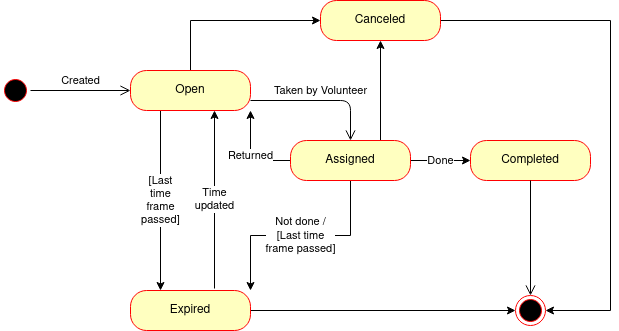

The diagram above was exported from draw.io. Its source (the exported page's mxGraphModel, read from the mxfile embedded in the PNG):
<mxGraphModel dx="796" dy="463" grid="1" gridSize="10" guides="1" tooltips="1" connect="1" arrows="1" fold="1" page="1" pageScale="1" pageWidth="827" pageHeight="1169" math="0" shadow="0">
  <root>
    <mxCell id="mwpTrzHJAVo_mXtHO8YQ-0" />
    <mxCell id="mwpTrzHJAVo_mXtHO8YQ-1" parent="mwpTrzHJAVo_mXtHO8YQ-0" />
    <mxCell id="diWKnTrBvkdhe1d7UBD0-0" value="" style="ellipse;html=1;shape=startState;fillColor=#000000;strokeColor=#ff0000;" vertex="1" parent="mwpTrzHJAVo_mXtHO8YQ-1">
      <mxGeometry x="60" y="135" width="30" height="30" as="geometry" />
    </mxCell>
    <mxCell id="diWKnTrBvkdhe1d7UBD0-1" value="Created" style="edgeStyle=orthogonalEdgeStyle;html=1;verticalAlign=bottom;endArrow=open;endSize=8;entryX=0;entryY=0.5;entryDx=0;entryDy=0;" edge="1" source="diWKnTrBvkdhe1d7UBD0-0" parent="mwpTrzHJAVo_mXtHO8YQ-1" target="diWKnTrBvkdhe1d7UBD0-2">
      <mxGeometry relative="1" as="geometry">
        <mxPoint x="75" y="230" as="targetPoint" />
      </mxGeometry>
    </mxCell>
    <mxCell id="diWKnTrBvkdhe1d7UBD0-11" value="&lt;div&gt;[Last&lt;/div&gt;&lt;div&gt;time &lt;br&gt;&lt;/div&gt;&lt;div&gt;frame &lt;br&gt;&lt;/div&gt;&lt;div&gt;passed]&lt;/div&gt;" style="edgeStyle=orthogonalEdgeStyle;rounded=0;orthogonalLoop=1;jettySize=auto;html=1;exitX=0.25;exitY=1;exitDx=0;exitDy=0;entryX=0.25;entryY=0;entryDx=0;entryDy=0;" edge="1" parent="mwpTrzHJAVo_mXtHO8YQ-1" source="diWKnTrBvkdhe1d7UBD0-2" target="diWKnTrBvkdhe1d7UBD0-9">
      <mxGeometry relative="1" as="geometry" />
    </mxCell>
    <mxCell id="diWKnTrBvkdhe1d7UBD0-19" value="" style="edgeStyle=orthogonalEdgeStyle;rounded=0;orthogonalLoop=1;jettySize=auto;html=1;entryX=1;entryY=0.5;entryDx=0;entryDy=0;exitX=1;exitY=0.5;exitDx=0;exitDy=0;" edge="1" parent="mwpTrzHJAVo_mXtHO8YQ-1" source="diWKnTrBvkdhe1d7UBD0-21" target="diWKnTrBvkdhe1d7UBD0-14">
      <mxGeometry relative="1" as="geometry">
        <Array as="points">
          <mxPoint x="670" y="80" />
          <mxPoint x="670" y="370" />
        </Array>
      </mxGeometry>
    </mxCell>
    <mxCell id="diWKnTrBvkdhe1d7UBD0-23" style="edgeStyle=orthogonalEdgeStyle;rounded=0;orthogonalLoop=1;jettySize=auto;html=1;entryX=0;entryY=0.5;entryDx=0;entryDy=0;strokeColor=#000000;exitX=0.5;exitY=0;exitDx=0;exitDy=0;" edge="1" parent="mwpTrzHJAVo_mXtHO8YQ-1" source="diWKnTrBvkdhe1d7UBD0-2" target="diWKnTrBvkdhe1d7UBD0-21">
      <mxGeometry relative="1" as="geometry" />
    </mxCell>
    <mxCell id="diWKnTrBvkdhe1d7UBD0-2" value="Open" style="rounded=1;whiteSpace=wrap;html=1;arcSize=40;fontColor=#000000;fillColor=#ffffc0;strokeColor=#ff0000;" vertex="1" parent="mwpTrzHJAVo_mXtHO8YQ-1">
      <mxGeometry x="190" y="130" width="120" height="40" as="geometry" />
    </mxCell>
    <mxCell id="diWKnTrBvkdhe1d7UBD0-3" value="Taken by Volunteer" style="edgeStyle=orthogonalEdgeStyle;html=1;verticalAlign=bottom;endArrow=open;endSize=8;exitX=1;exitY=0.75;exitDx=0;exitDy=0;" edge="1" source="diWKnTrBvkdhe1d7UBD0-2" parent="mwpTrzHJAVo_mXtHO8YQ-1" target="diWKnTrBvkdhe1d7UBD0-4">
      <mxGeometry relative="1" as="geometry">
        <mxPoint x="390" y="150" as="targetPoint" />
      </mxGeometry>
    </mxCell>
    <mxCell id="diWKnTrBvkdhe1d7UBD0-7" value="&lt;div&gt;Done&lt;/div&gt;" style="edgeStyle=orthogonalEdgeStyle;rounded=0;orthogonalLoop=1;jettySize=auto;html=1;" edge="1" parent="mwpTrzHJAVo_mXtHO8YQ-1" source="diWKnTrBvkdhe1d7UBD0-4" target="diWKnTrBvkdhe1d7UBD0-5">
      <mxGeometry relative="1" as="geometry" />
    </mxCell>
    <mxCell id="diWKnTrBvkdhe1d7UBD0-8" value="Returned" style="edgeStyle=orthogonalEdgeStyle;rounded=0;orthogonalLoop=1;jettySize=auto;html=1;entryX=1;entryY=1;entryDx=0;entryDy=0;" edge="1" parent="mwpTrzHJAVo_mXtHO8YQ-1" source="diWKnTrBvkdhe1d7UBD0-4" target="diWKnTrBvkdhe1d7UBD0-2">
      <mxGeometry relative="1" as="geometry" />
    </mxCell>
    <mxCell id="diWKnTrBvkdhe1d7UBD0-18" value="&lt;div&gt;Not done /&lt;/div&gt;&lt;div&gt;[Last time &lt;br&gt;&lt;/div&gt;&lt;div&gt;frame passed]&lt;/div&gt;" style="edgeStyle=orthogonalEdgeStyle;rounded=0;orthogonalLoop=1;jettySize=auto;html=1;exitX=0.5;exitY=1;exitDx=0;exitDy=0;entryX=1;entryY=0;entryDx=0;entryDy=0;" edge="1" parent="mwpTrzHJAVo_mXtHO8YQ-1" source="diWKnTrBvkdhe1d7UBD0-4" target="diWKnTrBvkdhe1d7UBD0-9">
      <mxGeometry relative="1" as="geometry" />
    </mxCell>
    <mxCell id="diWKnTrBvkdhe1d7UBD0-24" style="edgeStyle=orthogonalEdgeStyle;rounded=0;orthogonalLoop=1;jettySize=auto;html=1;entryX=0.5;entryY=1;entryDx=0;entryDy=0;strokeColor=#000000;exitX=0.75;exitY=0;exitDx=0;exitDy=0;" edge="1" parent="mwpTrzHJAVo_mXtHO8YQ-1" source="diWKnTrBvkdhe1d7UBD0-4" target="diWKnTrBvkdhe1d7UBD0-21">
      <mxGeometry relative="1" as="geometry" />
    </mxCell>
    <mxCell id="diWKnTrBvkdhe1d7UBD0-4" value="&lt;div&gt;Assigned&lt;/div&gt;" style="rounded=1;whiteSpace=wrap;html=1;arcSize=40;fontColor=#000000;fillColor=#ffffc0;strokeColor=#ff0000;" vertex="1" parent="mwpTrzHJAVo_mXtHO8YQ-1">
      <mxGeometry x="350" y="200" width="120" height="40" as="geometry" />
    </mxCell>
    <mxCell id="diWKnTrBvkdhe1d7UBD0-5" value="&lt;div&gt;Completed&lt;/div&gt;" style="rounded=1;whiteSpace=wrap;html=1;arcSize=40;fontColor=#000000;fillColor=#ffffc0;strokeColor=#ff0000;" vertex="1" parent="mwpTrzHJAVo_mXtHO8YQ-1">
      <mxGeometry x="530" y="200" width="120" height="40" as="geometry" />
    </mxCell>
    <mxCell id="diWKnTrBvkdhe1d7UBD0-6" value="" style="edgeStyle=orthogonalEdgeStyle;html=1;verticalAlign=bottom;endArrow=open;endSize=8;entryX=0.5;entryY=0;entryDx=0;entryDy=0;" edge="1" source="diWKnTrBvkdhe1d7UBD0-5" parent="mwpTrzHJAVo_mXtHO8YQ-1" target="diWKnTrBvkdhe1d7UBD0-14">
      <mxGeometry relative="1" as="geometry">
        <mxPoint x="590" y="300" as="targetPoint" />
      </mxGeometry>
    </mxCell>
    <mxCell id="diWKnTrBvkdhe1d7UBD0-12" value="&lt;div&gt;Time&lt;/div&gt;&lt;div&gt;updated&lt;/div&gt;" style="edgeStyle=orthogonalEdgeStyle;rounded=0;orthogonalLoop=1;jettySize=auto;html=1;entryX=0.7;entryY=1;entryDx=0;entryDy=0;entryPerimeter=0;exitX=0.7;exitY=-0.05;exitDx=0;exitDy=0;exitPerimeter=0;" edge="1" parent="mwpTrzHJAVo_mXtHO8YQ-1" source="diWKnTrBvkdhe1d7UBD0-9" target="diWKnTrBvkdhe1d7UBD0-2">
      <mxGeometry relative="1" as="geometry" />
    </mxCell>
    <mxCell id="diWKnTrBvkdhe1d7UBD0-17" style="edgeStyle=orthogonalEdgeStyle;rounded=0;orthogonalLoop=1;jettySize=auto;html=1;" edge="1" parent="mwpTrzHJAVo_mXtHO8YQ-1" source="diWKnTrBvkdhe1d7UBD0-9" target="diWKnTrBvkdhe1d7UBD0-14">
      <mxGeometry relative="1" as="geometry" />
    </mxCell>
    <mxCell id="diWKnTrBvkdhe1d7UBD0-9" value="Expired" style="rounded=1;whiteSpace=wrap;html=1;arcSize=40;fontColor=#000000;fillColor=#ffffc0;strokeColor=#ff0000;" vertex="1" parent="mwpTrzHJAVo_mXtHO8YQ-1">
      <mxGeometry x="190" y="350" width="120" height="40" as="geometry" />
    </mxCell>
    <mxCell id="diWKnTrBvkdhe1d7UBD0-14" value="" style="ellipse;html=1;shape=endState;fillColor=#000000;strokeColor=#ff0000;" vertex="1" parent="mwpTrzHJAVo_mXtHO8YQ-1">
      <mxGeometry x="575" y="355" width="30" height="30" as="geometry" />
    </mxCell>
    <mxCell id="diWKnTrBvkdhe1d7UBD0-21" value="Canceled" style="rounded=1;whiteSpace=wrap;html=1;arcSize=40;fontColor=#000000;fillColor=#ffffc0;strokeColor=#ff0000;" vertex="1" parent="mwpTrzHJAVo_mXtHO8YQ-1">
      <mxGeometry x="380" y="60" width="120" height="40" as="geometry" />
    </mxCell>
  </root>
</mxGraphModel>